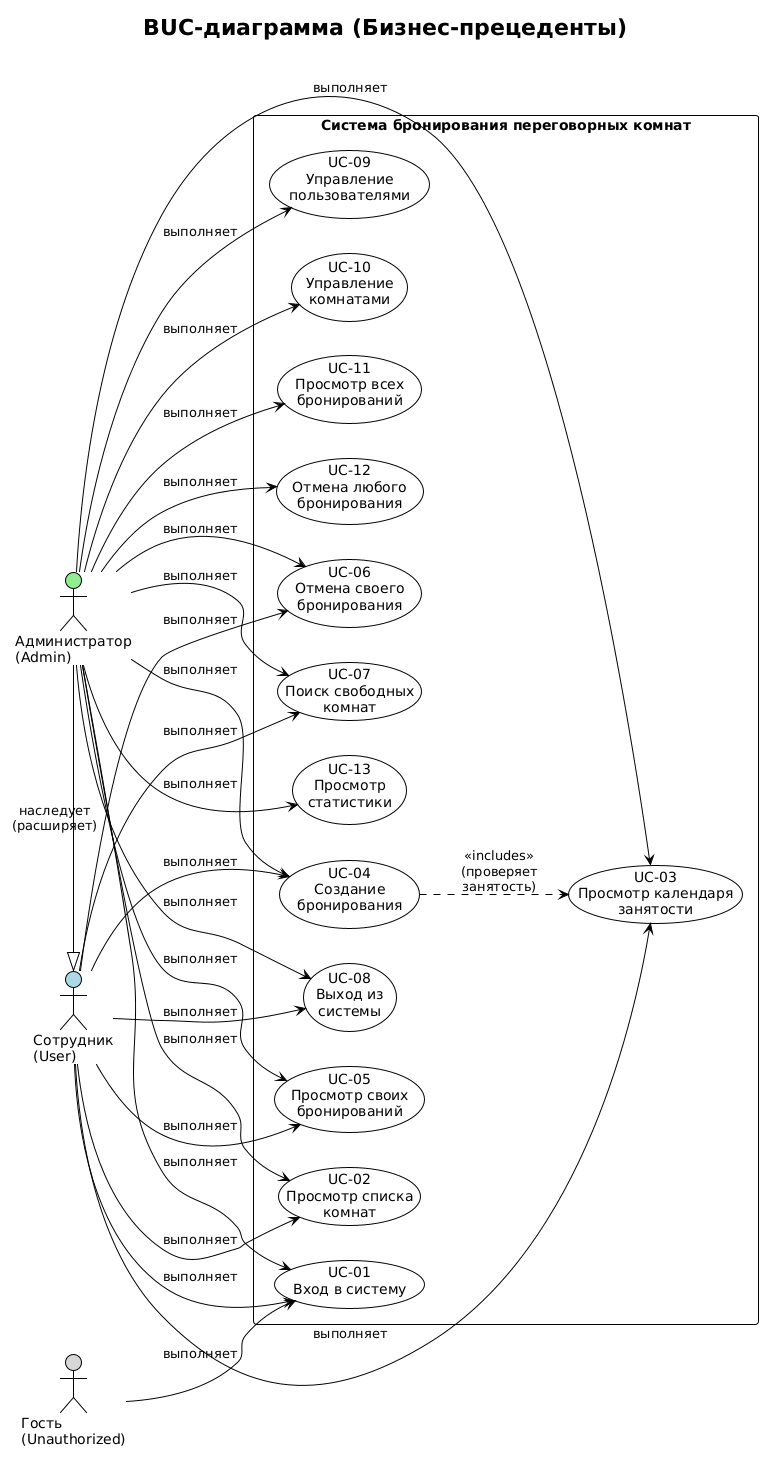

The diagram above was rendered by PlantUML. Its source (embedded in the PNG):
@startuml
!theme plain

title BUC-диаграмма (Бизнес-прецеденты)

left to right direction

' Определение акторов
actor "Сотрудник\n(User)" as User #LightBlue
actor "Администратор\n(Admin)" as Admin #LightGreen
actor "Гость\n(Unauthorized)" as Guest #LightGray

' Определение границ системы
rectangle "Система бронирования переговорных комнат" {
    
    ' --- Прецеденты для сотрудника ---
    usecase "UC-01\nВход в систему" as UC01
    usecase "UC-02\nПросмотр списка\nкомнат" as UC02
    usecase "UC-03\nПросмотр календаря\nзанятости" as UC03
    usecase "UC-04\nСоздание\nбронирования" as UC04
    usecase "UC-05\nПросмотр своих\nбронирований" as UC05
    usecase "UC-06\nОтмена своего\nбронирования" as UC06
    usecase "UC-07\nПоиск свободных\nкомнат" as UC07
    usecase "UC-08\nВыход из\nсистемы" as UC08
    
    ' --- Прецеденты для администратора ---
    usecase "UC-09\nУправление\nпользователями" as UC09
    usecase "UC-10\nУправление\nкомнатами" as UC10
    usecase "UC-11\nПросмотр всех\nбронирований" as UC11
    usecase "UC-12\nОтмена любого\nбронирования" as UC12
    usecase "UC-13\nПросмотр\nстатистики" as UC13
}

' --- Связи для гостя ---
Guest --> UC01 : "выполняет"

' --- Связи для сотрудника ---
User --> UC01 : "выполняет"
User --> UC02 : "выполняет"
User --> UC03 : "выполняет"
User --> UC04 : "выполняет"
User --> UC05 : "выполняет"
User --> UC06 : "выполняет"
User --> UC07 : "выполняет"
User --> UC08 : "выполняет"

' --- Связи для администратора (расширяет сотрудника) ---
Admin --> UC01 : "выполняет"
Admin --> UC02 : "выполняет"
Admin --> UC03 : "выполняет"
Admin --> UC04 : "выполняет"
Admin --> UC05 : "выполняет"
Admin --> UC06 : "выполняет"
Admin --> UC07 : "выполняет"
Admin --> UC08 : "выполняет"
Admin --> UC09 : "выполняет"
Admin --> UC10 : "выполняет"
Admin --> UC11 : "выполняет"
Admin --> UC12 : "выполняет"
Admin --> UC13 : "выполняет"

' Отношения наследования
Admin -|> User : "наследует\n(расширяет)"

' Дополнительные связи
UC04 ..> UC03 : "<<includes>>\n(проверяет\nзанятость)"
@enduml